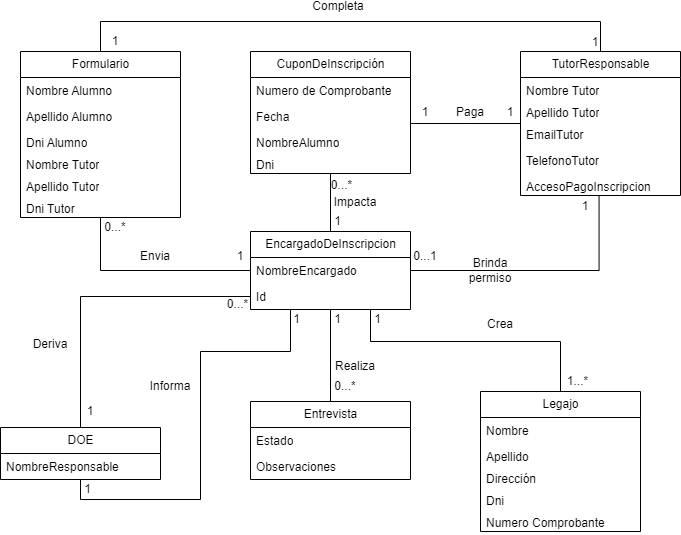

The diagram above was exported from draw.io. Its source (the exported page's mxGraphModel, read from the mxfile embedded in the PNG):
<mxGraphModel dx="1022" dy="676" grid="1" gridSize="10" guides="1" tooltips="1" connect="1" arrows="1" fold="1" page="1" pageScale="1" pageWidth="827" pageHeight="1169" math="0" shadow="0">
  <root>
    <mxCell id="0" />
    <mxCell id="1" parent="0" />
    <mxCell id="e2yGRUiJOOFog_jzzTCS-318" style="edgeStyle=orthogonalEdgeStyle;rounded=0;orthogonalLoop=1;jettySize=auto;html=1;entryX=0.5;entryY=0;entryDx=0;entryDy=0;endArrow=none;endFill=0;" edge="1" parent="1" source="e2yGRUiJOOFog_jzzTCS-226" target="e2yGRUiJOOFog_jzzTCS-284">
      <mxGeometry relative="1" as="geometry" />
    </mxCell>
    <mxCell id="e2yGRUiJOOFog_jzzTCS-226" value="CuponDeInscripción" style="swimlane;fontStyle=0;childLayout=stackLayout;horizontal=1;startSize=26;fillColor=none;horizontalStack=0;resizeParent=1;resizeParentMax=0;resizeLast=0;collapsible=1;marginBottom=0;html=1;" vertex="1" parent="1">
      <mxGeometry x="360" y="550" width="160" height="122" as="geometry" />
    </mxCell>
    <mxCell id="e2yGRUiJOOFog_jzzTCS-227" value="Numero de Comprobante" style="text;strokeColor=none;fillColor=none;align=left;verticalAlign=top;spacingLeft=4;spacingRight=4;overflow=hidden;rotatable=0;points=[[0,0.5],[1,0.5]];portConstraint=eastwest;whiteSpace=wrap;html=1;" vertex="1" parent="e2yGRUiJOOFog_jzzTCS-226">
      <mxGeometry y="26" width="160" height="26" as="geometry" />
    </mxCell>
    <mxCell id="e2yGRUiJOOFog_jzzTCS-228" value="Fecha&amp;nbsp;" style="text;strokeColor=none;fillColor=none;align=left;verticalAlign=top;spacingLeft=4;spacingRight=4;overflow=hidden;rotatable=0;points=[[0,0.5],[1,0.5]];portConstraint=eastwest;whiteSpace=wrap;html=1;" vertex="1" parent="e2yGRUiJOOFog_jzzTCS-226">
      <mxGeometry y="52" width="160" height="26" as="geometry" />
    </mxCell>
    <mxCell id="e2yGRUiJOOFog_jzzTCS-229" value="NombreAlumno" style="text;strokeColor=none;fillColor=none;align=left;verticalAlign=top;spacingLeft=4;spacingRight=4;overflow=hidden;rotatable=0;points=[[0,0.5],[1,0.5]];portConstraint=eastwest;whiteSpace=wrap;html=1;" vertex="1" parent="e2yGRUiJOOFog_jzzTCS-226">
      <mxGeometry y="78" width="160" height="22" as="geometry" />
    </mxCell>
    <mxCell id="e2yGRUiJOOFog_jzzTCS-283" value="Dni" style="text;strokeColor=none;fillColor=none;align=left;verticalAlign=top;spacingLeft=4;spacingRight=4;overflow=hidden;rotatable=0;points=[[0,0.5],[1,0.5]];portConstraint=eastwest;whiteSpace=wrap;html=1;" vertex="1" parent="e2yGRUiJOOFog_jzzTCS-226">
      <mxGeometry y="100" width="160" height="22" as="geometry" />
    </mxCell>
    <mxCell id="e2yGRUiJOOFog_jzzTCS-322" style="edgeStyle=orthogonalEdgeStyle;rounded=0;orthogonalLoop=1;jettySize=auto;html=1;entryX=0.5;entryY=0;entryDx=0;entryDy=0;endArrow=none;endFill=0;" edge="1" parent="1" source="e2yGRUiJOOFog_jzzTCS-284" target="e2yGRUiJOOFog_jzzTCS-289">
      <mxGeometry relative="1" as="geometry" />
    </mxCell>
    <mxCell id="e2yGRUiJOOFog_jzzTCS-323" style="edgeStyle=orthogonalEdgeStyle;rounded=0;orthogonalLoop=1;jettySize=auto;html=1;exitX=0.75;exitY=1;exitDx=0;exitDy=0;endArrow=none;endFill=0;" edge="1" parent="1" source="e2yGRUiJOOFog_jzzTCS-284" target="e2yGRUiJOOFog_jzzTCS-295">
      <mxGeometry relative="1" as="geometry">
        <mxPoint x="480" y="810" as="sourcePoint" />
        <Array as="points">
          <mxPoint x="480" y="840" />
          <mxPoint x="670" y="840" />
        </Array>
      </mxGeometry>
    </mxCell>
    <mxCell id="e2yGRUiJOOFog_jzzTCS-324" style="edgeStyle=orthogonalEdgeStyle;rounded=0;orthogonalLoop=1;jettySize=auto;html=1;entryX=0.5;entryY=0;entryDx=0;entryDy=0;exitX=0;exitY=0.5;exitDx=0;exitDy=0;endArrow=none;endFill=0;" edge="1" parent="1" source="e2yGRUiJOOFog_jzzTCS-286" target="e2yGRUiJOOFog_jzzTCS-292">
      <mxGeometry relative="1" as="geometry">
        <Array as="points">
          <mxPoint x="190" y="795" />
        </Array>
      </mxGeometry>
    </mxCell>
    <mxCell id="e2yGRUiJOOFog_jzzTCS-284" value="EncargadoDeInscripcion" style="swimlane;fontStyle=0;childLayout=stackLayout;horizontal=1;startSize=26;fillColor=none;horizontalStack=0;resizeParent=1;resizeParentMax=0;resizeLast=0;collapsible=1;marginBottom=0;html=1;" vertex="1" parent="1">
      <mxGeometry x="360" y="730" width="160" height="78" as="geometry" />
    </mxCell>
    <mxCell id="e2yGRUiJOOFog_jzzTCS-285" value="NombreEncargado" style="text;strokeColor=none;fillColor=none;align=left;verticalAlign=top;spacingLeft=4;spacingRight=4;overflow=hidden;rotatable=0;points=[[0,0.5],[1,0.5]];portConstraint=eastwest;whiteSpace=wrap;html=1;" vertex="1" parent="e2yGRUiJOOFog_jzzTCS-284">
      <mxGeometry y="26" width="160" height="26" as="geometry" />
    </mxCell>
    <mxCell id="e2yGRUiJOOFog_jzzTCS-286" value="Id" style="text;strokeColor=none;fillColor=none;align=left;verticalAlign=top;spacingLeft=4;spacingRight=4;overflow=hidden;rotatable=0;points=[[0,0.5],[1,0.5]];portConstraint=eastwest;whiteSpace=wrap;html=1;" vertex="1" parent="e2yGRUiJOOFog_jzzTCS-284">
      <mxGeometry y="52" width="160" height="26" as="geometry" />
    </mxCell>
    <mxCell id="e2yGRUiJOOFog_jzzTCS-289" value="Entrevista" style="swimlane;fontStyle=0;childLayout=stackLayout;horizontal=1;startSize=26;fillColor=none;horizontalStack=0;resizeParent=1;resizeParentMax=0;resizeLast=0;collapsible=1;marginBottom=0;html=1;" vertex="1" parent="1">
      <mxGeometry x="360" y="900" width="160" height="78" as="geometry" />
    </mxCell>
    <mxCell id="e2yGRUiJOOFog_jzzTCS-290" value="Estado" style="text;strokeColor=none;fillColor=none;align=left;verticalAlign=top;spacingLeft=4;spacingRight=4;overflow=hidden;rotatable=0;points=[[0,0.5],[1,0.5]];portConstraint=eastwest;whiteSpace=wrap;html=1;" vertex="1" parent="e2yGRUiJOOFog_jzzTCS-289">
      <mxGeometry y="26" width="160" height="26" as="geometry" />
    </mxCell>
    <mxCell id="e2yGRUiJOOFog_jzzTCS-291" value="Observaciones" style="text;strokeColor=none;fillColor=none;align=left;verticalAlign=top;spacingLeft=4;spacingRight=4;overflow=hidden;rotatable=0;points=[[0,0.5],[1,0.5]];portConstraint=eastwest;whiteSpace=wrap;html=1;" vertex="1" parent="e2yGRUiJOOFog_jzzTCS-289">
      <mxGeometry y="52" width="160" height="26" as="geometry" />
    </mxCell>
    <mxCell id="e2yGRUiJOOFog_jzzTCS-334" style="edgeStyle=orthogonalEdgeStyle;rounded=0;orthogonalLoop=1;jettySize=auto;html=1;exitX=0.5;exitY=1;exitDx=0;exitDy=0;endArrow=none;endFill=0;entryX=0.25;entryY=1;entryDx=0;entryDy=0;" edge="1" parent="1" source="e2yGRUiJOOFog_jzzTCS-292" target="e2yGRUiJOOFog_jzzTCS-284">
      <mxGeometry relative="1" as="geometry">
        <mxPoint x="400" y="810" as="targetPoint" />
        <Array as="points">
          <mxPoint x="190" y="998" />
          <mxPoint x="310" y="998" />
          <mxPoint x="310" y="850" />
          <mxPoint x="400" y="850" />
        </Array>
      </mxGeometry>
    </mxCell>
    <mxCell id="e2yGRUiJOOFog_jzzTCS-292" value="DOE" style="swimlane;fontStyle=0;childLayout=stackLayout;horizontal=1;startSize=26;fillColor=none;horizontalStack=0;resizeParent=1;resizeParentMax=0;resizeLast=0;collapsible=1;marginBottom=0;html=1;" vertex="1" parent="1">
      <mxGeometry x="110" y="926" width="160" height="52" as="geometry" />
    </mxCell>
    <mxCell id="e2yGRUiJOOFog_jzzTCS-293" value="NombreResponsable" style="text;strokeColor=none;fillColor=none;align=left;verticalAlign=top;spacingLeft=4;spacingRight=4;overflow=hidden;rotatable=0;points=[[0,0.5],[1,0.5]];portConstraint=eastwest;whiteSpace=wrap;html=1;" vertex="1" parent="e2yGRUiJOOFog_jzzTCS-292">
      <mxGeometry y="26" width="160" height="26" as="geometry" />
    </mxCell>
    <mxCell id="e2yGRUiJOOFog_jzzTCS-295" value="Legajo" style="swimlane;fontStyle=0;childLayout=stackLayout;horizontal=1;startSize=26;fillColor=none;horizontalStack=0;resizeParent=1;resizeParentMax=0;resizeLast=0;collapsible=1;marginBottom=0;html=1;" vertex="1" parent="1">
      <mxGeometry x="590" y="890" width="160" height="140" as="geometry" />
    </mxCell>
    <mxCell id="e2yGRUiJOOFog_jzzTCS-297" value="Nombre" style="text;strokeColor=none;fillColor=none;align=left;verticalAlign=top;spacingLeft=4;spacingRight=4;overflow=hidden;rotatable=0;points=[[0,0.5],[1,0.5]];portConstraint=eastwest;whiteSpace=wrap;html=1;" vertex="1" parent="e2yGRUiJOOFog_jzzTCS-295">
      <mxGeometry y="26" width="160" height="26" as="geometry" />
    </mxCell>
    <mxCell id="e2yGRUiJOOFog_jzzTCS-298" value="Apellido" style="text;strokeColor=none;fillColor=none;align=left;verticalAlign=top;spacingLeft=4;spacingRight=4;overflow=hidden;rotatable=0;points=[[0,0.5],[1,0.5]];portConstraint=eastwest;whiteSpace=wrap;html=1;" vertex="1" parent="e2yGRUiJOOFog_jzzTCS-295">
      <mxGeometry y="52" width="160" height="22" as="geometry" />
    </mxCell>
    <mxCell id="e2yGRUiJOOFog_jzzTCS-301" value="Dirección" style="text;strokeColor=none;fillColor=none;align=left;verticalAlign=top;spacingLeft=4;spacingRight=4;overflow=hidden;rotatable=0;points=[[0,0.5],[1,0.5]];portConstraint=eastwest;whiteSpace=wrap;html=1;" vertex="1" parent="e2yGRUiJOOFog_jzzTCS-295">
      <mxGeometry y="74" width="160" height="22" as="geometry" />
    </mxCell>
    <mxCell id="e2yGRUiJOOFog_jzzTCS-300" value="Dni" style="text;strokeColor=none;fillColor=none;align=left;verticalAlign=top;spacingLeft=4;spacingRight=4;overflow=hidden;rotatable=0;points=[[0,0.5],[1,0.5]];portConstraint=eastwest;whiteSpace=wrap;html=1;" vertex="1" parent="e2yGRUiJOOFog_jzzTCS-295">
      <mxGeometry y="96" width="160" height="22" as="geometry" />
    </mxCell>
    <mxCell id="e2yGRUiJOOFog_jzzTCS-299" value="Numero Comprobante" style="text;strokeColor=none;fillColor=none;align=left;verticalAlign=top;spacingLeft=4;spacingRight=4;overflow=hidden;rotatable=0;points=[[0,0.5],[1,0.5]];portConstraint=eastwest;whiteSpace=wrap;html=1;" vertex="1" parent="e2yGRUiJOOFog_jzzTCS-295">
      <mxGeometry y="118" width="160" height="22" as="geometry" />
    </mxCell>
    <mxCell id="e2yGRUiJOOFog_jzzTCS-321" style="edgeStyle=orthogonalEdgeStyle;rounded=0;orthogonalLoop=1;jettySize=auto;html=1;entryX=0;entryY=0.5;entryDx=0;entryDy=0;endArrow=none;endFill=0;" edge="1" parent="1" source="e2yGRUiJOOFog_jzzTCS-302" target="e2yGRUiJOOFog_jzzTCS-285">
      <mxGeometry relative="1" as="geometry" />
    </mxCell>
    <mxCell id="e2yGRUiJOOFog_jzzTCS-302" value="Formulario" style="swimlane;fontStyle=0;childLayout=stackLayout;horizontal=1;startSize=26;fillColor=none;horizontalStack=0;resizeParent=1;resizeParentMax=0;resizeLast=0;collapsible=1;marginBottom=0;html=1;" vertex="1" parent="1">
      <mxGeometry x="130" y="550" width="160" height="166" as="geometry" />
    </mxCell>
    <mxCell id="e2yGRUiJOOFog_jzzTCS-303" value="Nombre Alumno" style="text;strokeColor=none;fillColor=none;align=left;verticalAlign=top;spacingLeft=4;spacingRight=4;overflow=hidden;rotatable=0;points=[[0,0.5],[1,0.5]];portConstraint=eastwest;whiteSpace=wrap;html=1;" vertex="1" parent="e2yGRUiJOOFog_jzzTCS-302">
      <mxGeometry y="26" width="160" height="26" as="geometry" />
    </mxCell>
    <mxCell id="e2yGRUiJOOFog_jzzTCS-304" value="Apellido Alumno" style="text;strokeColor=none;fillColor=none;align=left;verticalAlign=top;spacingLeft=4;spacingRight=4;overflow=hidden;rotatable=0;points=[[0,0.5],[1,0.5]];portConstraint=eastwest;whiteSpace=wrap;html=1;" vertex="1" parent="e2yGRUiJOOFog_jzzTCS-302">
      <mxGeometry y="52" width="160" height="26" as="geometry" />
    </mxCell>
    <mxCell id="e2yGRUiJOOFog_jzzTCS-305" value="Dni Alumno" style="text;strokeColor=none;fillColor=none;align=left;verticalAlign=top;spacingLeft=4;spacingRight=4;overflow=hidden;rotatable=0;points=[[0,0.5],[1,0.5]];portConstraint=eastwest;whiteSpace=wrap;html=1;" vertex="1" parent="e2yGRUiJOOFog_jzzTCS-302">
      <mxGeometry y="78" width="160" height="22" as="geometry" />
    </mxCell>
    <mxCell id="e2yGRUiJOOFog_jzzTCS-306" value="Nombre Tutor" style="text;strokeColor=none;fillColor=none;align=left;verticalAlign=top;spacingLeft=4;spacingRight=4;overflow=hidden;rotatable=0;points=[[0,0.5],[1,0.5]];portConstraint=eastwest;whiteSpace=wrap;html=1;" vertex="1" parent="e2yGRUiJOOFog_jzzTCS-302">
      <mxGeometry y="100" width="160" height="22" as="geometry" />
    </mxCell>
    <mxCell id="e2yGRUiJOOFog_jzzTCS-307" value="Apellido Tutor" style="text;strokeColor=none;fillColor=none;align=left;verticalAlign=top;spacingLeft=4;spacingRight=4;overflow=hidden;rotatable=0;points=[[0,0.5],[1,0.5]];portConstraint=eastwest;whiteSpace=wrap;html=1;" vertex="1" parent="e2yGRUiJOOFog_jzzTCS-302">
      <mxGeometry y="122" width="160" height="22" as="geometry" />
    </mxCell>
    <mxCell id="e2yGRUiJOOFog_jzzTCS-308" value="Dni Tutor" style="text;strokeColor=none;fillColor=none;align=left;verticalAlign=top;spacingLeft=4;spacingRight=4;overflow=hidden;rotatable=0;points=[[0,0.5],[1,0.5]];portConstraint=eastwest;whiteSpace=wrap;html=1;" vertex="1" parent="e2yGRUiJOOFog_jzzTCS-302">
      <mxGeometry y="144" width="160" height="22" as="geometry" />
    </mxCell>
    <mxCell id="e2yGRUiJOOFog_jzzTCS-317" style="edgeStyle=orthogonalEdgeStyle;rounded=0;orthogonalLoop=1;jettySize=auto;html=1;endArrow=none;endFill=0;" edge="1" parent="1" source="e2yGRUiJOOFog_jzzTCS-309">
      <mxGeometry relative="1" as="geometry">
        <mxPoint x="520" y="622" as="targetPoint" />
      </mxGeometry>
    </mxCell>
    <mxCell id="e2yGRUiJOOFog_jzzTCS-319" style="edgeStyle=orthogonalEdgeStyle;rounded=0;orthogonalLoop=1;jettySize=auto;html=1;entryX=0.5;entryY=0;entryDx=0;entryDy=0;endArrow=none;endFill=0;" edge="1" parent="1" source="e2yGRUiJOOFog_jzzTCS-309" target="e2yGRUiJOOFog_jzzTCS-302">
      <mxGeometry relative="1" as="geometry">
        <Array as="points">
          <mxPoint x="710" y="520" />
          <mxPoint x="210" y="520" />
        </Array>
      </mxGeometry>
    </mxCell>
    <mxCell id="e2yGRUiJOOFog_jzzTCS-309" value="TutorResponsable" style="swimlane;fontStyle=0;childLayout=stackLayout;horizontal=1;startSize=26;fillColor=none;horizontalStack=0;resizeParent=1;resizeParentMax=0;resizeLast=0;collapsible=1;marginBottom=0;html=1;" vertex="1" parent="1">
      <mxGeometry x="630" y="550" width="160" height="144" as="geometry" />
    </mxCell>
    <mxCell id="e2yGRUiJOOFog_jzzTCS-313" value="Nombre Tutor" style="text;strokeColor=none;fillColor=none;align=left;verticalAlign=top;spacingLeft=4;spacingRight=4;overflow=hidden;rotatable=0;points=[[0,0.5],[1,0.5]];portConstraint=eastwest;whiteSpace=wrap;html=1;" vertex="1" parent="e2yGRUiJOOFog_jzzTCS-309">
      <mxGeometry y="26" width="160" height="22" as="geometry" />
    </mxCell>
    <mxCell id="e2yGRUiJOOFog_jzzTCS-314" value="Apellido Tutor" style="text;strokeColor=none;fillColor=none;align=left;verticalAlign=top;spacingLeft=4;spacingRight=4;overflow=hidden;rotatable=0;points=[[0,0.5],[1,0.5]];portConstraint=eastwest;whiteSpace=wrap;html=1;" vertex="1" parent="e2yGRUiJOOFog_jzzTCS-309">
      <mxGeometry y="48" width="160" height="22" as="geometry" />
    </mxCell>
    <mxCell id="e2yGRUiJOOFog_jzzTCS-310" value="EmailTutor" style="text;strokeColor=none;fillColor=none;align=left;verticalAlign=top;spacingLeft=4;spacingRight=4;overflow=hidden;rotatable=0;points=[[0,0.5],[1,0.5]];portConstraint=eastwest;whiteSpace=wrap;html=1;" vertex="1" parent="e2yGRUiJOOFog_jzzTCS-309">
      <mxGeometry y="70" width="160" height="26" as="geometry" />
    </mxCell>
    <mxCell id="e2yGRUiJOOFog_jzzTCS-311" value="TelefonoTutor" style="text;strokeColor=none;fillColor=none;align=left;verticalAlign=top;spacingLeft=4;spacingRight=4;overflow=hidden;rotatable=0;points=[[0,0.5],[1,0.5]];portConstraint=eastwest;whiteSpace=wrap;html=1;" vertex="1" parent="e2yGRUiJOOFog_jzzTCS-309">
      <mxGeometry y="96" width="160" height="26" as="geometry" />
    </mxCell>
    <mxCell id="e2yGRUiJOOFog_jzzTCS-312" value="AccesoPagoInscripcion" style="text;strokeColor=none;fillColor=none;align=left;verticalAlign=top;spacingLeft=4;spacingRight=4;overflow=hidden;rotatable=0;points=[[0,0.5],[1,0.5]];portConstraint=eastwest;whiteSpace=wrap;html=1;" vertex="1" parent="e2yGRUiJOOFog_jzzTCS-309">
      <mxGeometry y="122" width="160" height="22" as="geometry" />
    </mxCell>
    <mxCell id="e2yGRUiJOOFog_jzzTCS-316" style="edgeStyle=orthogonalEdgeStyle;rounded=0;orthogonalLoop=1;jettySize=auto;html=1;entryX=0.491;entryY=0.992;entryDx=0;entryDy=0;entryPerimeter=0;endArrow=none;endFill=0;" edge="1" parent="1" source="e2yGRUiJOOFog_jzzTCS-285" target="e2yGRUiJOOFog_jzzTCS-312">
      <mxGeometry relative="1" as="geometry" />
    </mxCell>
    <mxCell id="e2yGRUiJOOFog_jzzTCS-325" value="0...*" style="text;html=1;strokeColor=none;fillColor=none;align=center;verticalAlign=middle;whiteSpace=wrap;rounded=0;" vertex="1" parent="1">
      <mxGeometry x="440" y="870" width="30" height="30" as="geometry" />
    </mxCell>
    <mxCell id="e2yGRUiJOOFog_jzzTCS-326" value="1" style="text;html=1;strokeColor=none;fillColor=none;align=center;verticalAlign=middle;whiteSpace=wrap;rounded=0;" vertex="1" parent="1">
      <mxGeometry x="440" y="808" width="15" height="20" as="geometry" />
    </mxCell>
    <mxCell id="e2yGRUiJOOFog_jzzTCS-327" value="Realiza" style="text;html=1;strokeColor=none;fillColor=none;align=center;verticalAlign=middle;whiteSpace=wrap;rounded=0;" vertex="1" parent="1">
      <mxGeometry x="435" y="850" width="60" height="30" as="geometry" />
    </mxCell>
    <mxCell id="e2yGRUiJOOFog_jzzTCS-328" value="1" style="text;html=1;strokeColor=none;fillColor=none;align=center;verticalAlign=middle;whiteSpace=wrap;rounded=0;" vertex="1" parent="1">
      <mxGeometry x="480" y="808" width="15" height="20" as="geometry" />
    </mxCell>
    <mxCell id="e2yGRUiJOOFog_jzzTCS-329" value="1...*" style="text;html=1;strokeColor=none;fillColor=none;align=center;verticalAlign=middle;whiteSpace=wrap;rounded=0;" vertex="1" parent="1">
      <mxGeometry x="680" y="870" width="15" height="20" as="geometry" />
    </mxCell>
    <mxCell id="e2yGRUiJOOFog_jzzTCS-332" value="Crea" style="text;html=1;strokeColor=none;fillColor=none;align=center;verticalAlign=middle;whiteSpace=wrap;rounded=0;" vertex="1" parent="1">
      <mxGeometry x="580" y="808" width="60" height="30" as="geometry" />
    </mxCell>
    <mxCell id="e2yGRUiJOOFog_jzzTCS-333" value="Deriva" style="text;html=1;strokeColor=none;fillColor=none;align=center;verticalAlign=middle;whiteSpace=wrap;rounded=0;" vertex="1" parent="1">
      <mxGeometry x="130" y="828" width="60" height="30" as="geometry" />
    </mxCell>
    <mxCell id="e2yGRUiJOOFog_jzzTCS-335" value="Informa" style="text;html=1;strokeColor=none;fillColor=none;align=center;verticalAlign=middle;whiteSpace=wrap;rounded=0;" vertex="1" parent="1">
      <mxGeometry x="260" y="870" width="40" height="30" as="geometry" />
    </mxCell>
    <mxCell id="e2yGRUiJOOFog_jzzTCS-337" value="1" style="text;html=1;strokeColor=none;fillColor=none;align=center;verticalAlign=middle;whiteSpace=wrap;rounded=0;" vertex="1" parent="1">
      <mxGeometry x="399" y="808" width="15" height="20" as="geometry" />
    </mxCell>
    <mxCell id="e2yGRUiJOOFog_jzzTCS-338" value="1" style="text;html=1;strokeColor=none;fillColor=none;align=center;verticalAlign=middle;whiteSpace=wrap;rounded=0;" vertex="1" parent="1">
      <mxGeometry x="190" y="978" width="15" height="20" as="geometry" />
    </mxCell>
    <mxCell id="e2yGRUiJOOFog_jzzTCS-339" value="0...*" style="text;html=1;strokeColor=none;fillColor=none;align=center;verticalAlign=middle;whiteSpace=wrap;rounded=0;" vertex="1" parent="1">
      <mxGeometry x="340" y="798" width="15" height="10" as="geometry" />
    </mxCell>
    <mxCell id="e2yGRUiJOOFog_jzzTCS-340" value="1" style="text;html=1;strokeColor=none;fillColor=none;align=center;verticalAlign=middle;whiteSpace=wrap;rounded=0;" vertex="1" parent="1">
      <mxGeometry x="195" y="900" width="10" height="20" as="geometry" />
    </mxCell>
    <mxCell id="e2yGRUiJOOFog_jzzTCS-341" value="1" style="text;html=1;strokeColor=none;fillColor=none;align=center;verticalAlign=middle;whiteSpace=wrap;rounded=0;" vertex="1" parent="1">
      <mxGeometry x="700" y="540" width="10" as="geometry" />
    </mxCell>
    <mxCell id="e2yGRUiJOOFog_jzzTCS-342" value="1" style="text;html=1;strokeColor=none;fillColor=none;align=center;verticalAlign=middle;whiteSpace=wrap;rounded=0;" vertex="1" parent="1">
      <mxGeometry x="615" y="606" width="10" height="10" as="geometry" />
    </mxCell>
    <mxCell id="e2yGRUiJOOFog_jzzTCS-343" value="1" style="text;html=1;strokeColor=none;fillColor=none;align=center;verticalAlign=middle;whiteSpace=wrap;rounded=0;" vertex="1" parent="1">
      <mxGeometry x="530" y="603.5" width="10" height="15" as="geometry" />
    </mxCell>
    <mxCell id="e2yGRUiJOOFog_jzzTCS-344" value="1" style="text;html=1;strokeColor=none;fillColor=none;align=center;verticalAlign=middle;whiteSpace=wrap;rounded=0;" vertex="1" parent="1">
      <mxGeometry x="220" y="532.5" width="10" height="15" as="geometry" />
    </mxCell>
    <mxCell id="e2yGRUiJOOFog_jzzTCS-345" value="Completa" style="text;html=1;strokeColor=none;fillColor=none;align=center;verticalAlign=middle;whiteSpace=wrap;rounded=0;" vertex="1" parent="1">
      <mxGeometry x="417.5" y="500" width="60" height="10" as="geometry" />
    </mxCell>
    <mxCell id="e2yGRUiJOOFog_jzzTCS-346" value="Paga" style="text;html=1;strokeColor=none;fillColor=none;align=center;verticalAlign=middle;whiteSpace=wrap;rounded=0;" vertex="1" parent="1">
      <mxGeometry x="550" y="606" width="60" height="10" as="geometry" />
    </mxCell>
    <mxCell id="e2yGRUiJOOFog_jzzTCS-347" value="0...*" style="text;html=1;strokeColor=none;fillColor=none;align=center;verticalAlign=middle;whiteSpace=wrap;rounded=0;" vertex="1" parent="1">
      <mxGeometry x="444" y="674" width="15" height="20" as="geometry" />
    </mxCell>
    <mxCell id="e2yGRUiJOOFog_jzzTCS-348" value="1" style="text;html=1;strokeColor=none;fillColor=none;align=center;verticalAlign=middle;whiteSpace=wrap;rounded=0;" vertex="1" parent="1">
      <mxGeometry x="440" y="710" width="15" height="20" as="geometry" />
    </mxCell>
    <mxCell id="e2yGRUiJOOFog_jzzTCS-349" value="Impacta" style="text;html=1;strokeColor=none;fillColor=none;align=center;verticalAlign=middle;whiteSpace=wrap;rounded=0;" vertex="1" parent="1">
      <mxGeometry x="435" y="686" width="60" height="30" as="geometry" />
    </mxCell>
    <mxCell id="e2yGRUiJOOFog_jzzTCS-351" value="0...1" style="text;html=1;strokeColor=none;fillColor=none;align=center;verticalAlign=middle;whiteSpace=wrap;rounded=0;" vertex="1" parent="1">
      <mxGeometry x="530" y="750" width="10" height="10" as="geometry" />
    </mxCell>
    <mxCell id="e2yGRUiJOOFog_jzzTCS-352" value="1" style="text;html=1;strokeColor=none;fillColor=none;align=center;verticalAlign=middle;whiteSpace=wrap;rounded=0;" vertex="1" parent="1">
      <mxGeometry x="690" y="700" width="10" height="10" as="geometry" />
    </mxCell>
    <mxCell id="e2yGRUiJOOFog_jzzTCS-353" value="Brinda permiso" style="text;html=1;strokeColor=none;fillColor=none;align=center;verticalAlign=middle;whiteSpace=wrap;rounded=0;" vertex="1" parent="1">
      <mxGeometry x="570" y="754" width="60" height="30" as="geometry" />
    </mxCell>
    <mxCell id="e2yGRUiJOOFog_jzzTCS-354" value="0...*" style="text;html=1;strokeColor=none;fillColor=none;align=center;verticalAlign=middle;whiteSpace=wrap;rounded=0;" vertex="1" parent="1">
      <mxGeometry x="210" y="716" width="30" height="20" as="geometry" />
    </mxCell>
    <mxCell id="e2yGRUiJOOFog_jzzTCS-355" value="1" style="text;html=1;strokeColor=none;fillColor=none;align=center;verticalAlign=middle;whiteSpace=wrap;rounded=0;" vertex="1" parent="1">
      <mxGeometry x="345" y="745" width="10" height="20" as="geometry" />
    </mxCell>
    <mxCell id="e2yGRUiJOOFog_jzzTCS-356" value="Envia" style="text;html=1;strokeColor=none;fillColor=none;align=center;verticalAlign=middle;whiteSpace=wrap;rounded=0;" vertex="1" parent="1">
      <mxGeometry x="250" y="745" width="30" height="20" as="geometry" />
    </mxCell>
  </root>
</mxGraphModel>